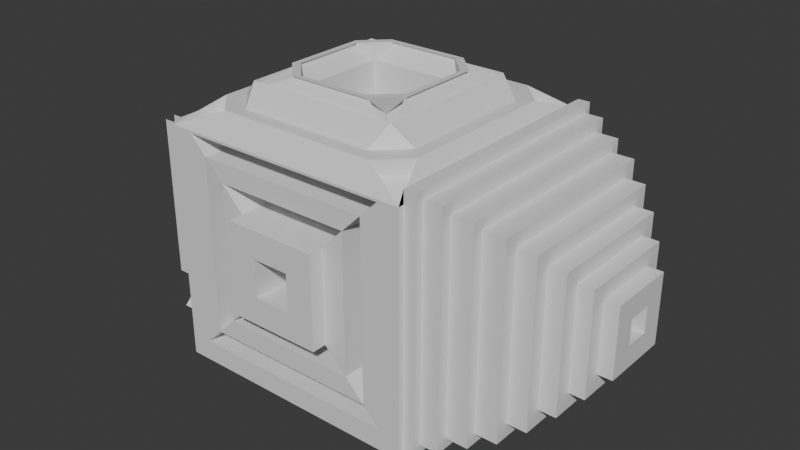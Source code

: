 # Source: Chaotic_Cube.blend  (saved by Blender 4.0.36; exported with 4.5.12 LTS)
import bpy
from mathutils import Matrix  # noqa: F401  (used for matrix-valued properties, if any)

bpy.ops.wm.read_factory_settings(use_empty=True)
scene = bpy.context.scene
scene.name = 'Scene'

# ---- collections
col_collection = bpy.data.collections.new('Collection'); scene.collection.children.link(col_collection)

# ---- materials (node trees are filled in below, after node groups)
mat_material = bpy.data.materials.new('Material')
mat_material.alpha_threshold = 0.0
mat_material.use_transparent_shadow = False
mat_material.roughness = 0.5
mat_material.line_color = (0.0, 0.0, 0.0, 1.0)

# ---- material node trees
mat_material.use_nodes = True; mat_material.node_tree.nodes.clear()
_N = mat_material.node_tree.nodes; _L = mat_material.node_tree.links
n0 = _N.new('ShaderNodeOutputMaterial'); n0.name = 'Material Output'; n0.location = (300, 300)
n1 = _N.new('ShaderNodeBsdfPrincipled'); n1.name = 'Principled BSDF'; n1.location = (10, 300)
n1.inputs[3].default_value = 1.45
_L.new(n1.outputs[0], n0.inputs[0])
n0.is_active_output = True

# ---- world
world_world = bpy.data.worlds.new('World'); scene.world = world_world
world_world.use_nodes = True; world_world.node_tree.nodes.clear()
_N = world_world.node_tree.nodes; _L = world_world.node_tree.links
n0 = _N.new('ShaderNodeOutputWorld'); n0.name = 'World Output'; n0.location = (300, 300)
n1 = _N.new('ShaderNodeBackground'); n1.name = 'Background'; n1.location = (10, 300)
n1.inputs[0].default_value = (0.05088, 0.05088, 0.05088, 1.0)
_L.new(n1.outputs[0], n0.inputs[0])
n0.is_active_output = True
world_world.color = (0.05088, 0.05088, 0.05088)
world_world.use_sun_shadow = False
world_world.sun_shadow_jitter_overblur = 0.0

# ---- meshes
me_cube = bpy.data.meshes.new('Cube')
me_cube.from_pydata([(-0.3798, 0.3798, 0.624), (1.0, 0.09791, -0.09791), (0.3798, 0.3798, 0.624), (0.1468, -1.0, -0.1468), (-0.3798, -0.3798, 0.624), (-1.0, 0.2337, -0.2337), (0.3798, -0.3798, 0.624), (-0.1468, -1.0, -0.1468), (0.1468, -1.0, 0.1468), (-0.1468, -1.0, 0.1468), (1.0, 0.09791, 0.09791), (-1.0, 0.2337, 0.2337), (0.3798, 0.3798, 1.0), (0.3798, -0.3798, 1.0), (-0.3798, 0.3798, 1.0), (-0.3798, -0.3798, 1.0), (-1.0, -0.2337, -0.2337), (-1.0, -0.2337, 0.2337), (1.0, -0.09791, 0.09791), (1.0, -0.09791, -0.09791), (-0.8323, -1.0, -0.8323), (-0.8323, -1.0, 0.8323), (0.8323, -1.0, 0.8323), (0.8323, -1.0, -0.8323), (-0.6952, -1.0, -0.6952), (-0.6952, -1.0, 0.6952), (0.6952, -1.0, 0.6952), (0.6952, -1.0, -0.6952), (-0.5441, -1.0, -0.5441), (-0.5441, -1.0, 0.5441), (0.5441, -1.0, 0.5441), (0.5441, -1.0, -0.5441), (-0.3656, -1.0, -0.3656), (-0.3656, -1.0, 0.3656), (0.3656, -1.0, 0.3656), (0.3656, -1.0, -0.3656), (-0.1468, -0.282, -0.1468), (-0.1468, -0.282, 0.1468), (0.1468, -0.282, 0.1468), (0.1468, -0.282, -0.1468), (-0.3656, -1.114, -0.3656), (-0.3656, -1.114, 0.3656), (0.3656, -1.114, 0.3656), (0.3656, -1.114, -0.3656), (-0.1468, -1.114, -0.1468), (-0.1468, -1.114, 0.1468), (0.1468, -1.114, 0.1468), (0.1468, -1.114, -0.1468), (0.5441, -0.7675, 0.5441), (-0.5441, -0.7675, 0.5441), (-0.5441, -0.7675, -0.5441), (0.5441, -0.7675, -0.5441), (0.3656, -0.7675, 0.3656), (-0.3656, -0.7675, 0.3656), (-0.3656, -0.7675, -0.3656), (0.3656, -0.7675, -0.3656), (-0.6952, -0.6663, -0.6952), (-0.6952, -0.6663, 0.6952), (0.6952, -0.6663, 0.6952), (0.6952, -0.6663, -0.6952), (-0.5441, -0.6663, -0.5441), (-0.5441, -0.6663, 0.5441), (0.5441, -0.6663, 0.5441), (0.5441, -0.6663, -0.5441), (0.8323, -0.667, 0.8323), (-0.8323, -0.667, 0.8323), (-0.8323, -0.667, -0.8323), (0.8323, -0.667, -0.8323), (0.6952, -0.667, 0.6952), (-0.6952, -0.667, 0.6952), (-0.6952, -0.667, -0.6952), (0.6952, -0.667, -0.6952), (1.0, 0.9533, 0.9533), (1.0, 0.9533, -0.9533), (1.0, -0.9533, 0.9533), (1.0, -0.9533, -0.9533), (1.0, 0.8916, 0.8916), (1.0, 0.8916, -0.8916), (1.0, -0.8916, 0.8916), (1.0, -0.8916, -0.8916), (1.0, 0.8117, 0.8117), (1.0, 0.8117, -0.8117), (1.0, -0.8117, 0.8117), (1.0, -0.8117, -0.8117), (1.0, 0.7351, 0.7351), (1.0, 0.7351, -0.7351), (1.0, -0.7351, 0.7351), (1.0, -0.7351, -0.7351), (1.0, 0.6322, 0.6322), (1.0, 0.6322, -0.6322), (1.0, -0.6322, 0.6322), (1.0, -0.6322, -0.6322), (1.0, 0.5172, 0.5172), (1.0, 0.5172, -0.5172), (1.0, -0.5172, 0.5172), (1.0, -0.5172, -0.5172), (1.0, 0.3943, 0.3943), (1.0, 0.3943, -0.3943), (1.0, -0.3943, 0.3943), (1.0, -0.3943, -0.3943), (1.0, 0.2684, 0.2684), (1.0, 0.2684, -0.2684), (1.0, -0.2684, 0.2684), (1.0, -0.2684, -0.2684), (1.912, 0.09791, 0.09791), (1.912, 0.09791, -0.09791), (1.912, -0.09791, 0.09791), (1.912, -0.09791, -0.09791), (2.104, 0.2684, 0.2684), (2.104, 0.2684, -0.2684), (2.104, -0.2684, 0.2684), (2.104, -0.2684, -0.2684), (2.104, 0.09791, 0.09791), (2.104, 0.09791, -0.09791), (2.104, -0.09791, 0.09791), (2.104, -0.09791, -0.09791), (1.992, 0.3943, 0.3943), (1.992, 0.3943, -0.3943), (1.992, -0.3943, 0.3943), (1.992, -0.3943, -0.3943), (1.992, 0.2684, 0.2684), (1.992, 0.2684, -0.2684), (1.992, -0.2684, 0.2684), (1.992, -0.2684, -0.2684), (1.872, 0.5172, 0.5172), (1.872, 0.5172, -0.5172), (1.872, -0.5172, 0.5172), (1.872, -0.5172, -0.5172), (1.872, 0.3943, 0.3943), (1.872, 0.3943, -0.3943), (1.872, -0.3943, 0.3943), (1.872, -0.3943, -0.3943), (1.737, 0.6322, 0.6322), (1.737, 0.6322, -0.6322), (1.737, -0.6322, 0.6322), (1.737, -0.6322, -0.6322), (1.737, 0.5172, 0.5172), (1.737, 0.5172, -0.5172), (1.737, -0.5172, 0.5172), (1.737, -0.5172, -0.5172), (1.586, 0.7351, 0.7351), (1.586, 0.7351, -0.7351), (1.586, -0.7351, 0.7351), (1.586, -0.7351, -0.7351), (1.586, 0.6322, 0.6322), (1.586, 0.6322, -0.6322), (1.586, -0.6322, 0.6322), (1.586, -0.6322, -0.6322), (1.0, 0.8117, 0.8117), (1.0, 0.8117, -0.8117), (1.0, -0.8117, 0.8117), (1.0, -0.8117, -0.8117), (1.0, 0.7351, 0.7351), (1.0, 0.7351, -0.7351), (1.0, -0.7351, 0.7351), (1.0, -0.7351, -0.7351), (1.413, 0.8117, 0.8117), (1.413, 0.8117, -0.8117), (1.413, -0.8117, 0.8117), (1.413, -0.8117, -0.8117), (1.413, 0.7351, 0.7351), (1.413, 0.7351, -0.7351), (1.413, -0.7351, 0.7351), (1.413, -0.7351, -0.7351), (1.24, 0.8916, 0.8916), (1.24, 0.8916, -0.8916), (1.24, -0.8916, 0.8916), (1.24, -0.8916, -0.8916), (1.24, 0.8117, 0.8117), (1.24, 0.8117, -0.8117), (1.24, -0.8117, 0.8117), (1.24, -0.8117, -0.8117), (1.094, 0.9533, 0.9533), (1.094, 0.9533, -0.9533), (1.094, -0.9533, 0.9533), (1.094, -0.9533, -0.9533), (1.094, 0.8916, 0.8916), (1.094, 0.8916, -0.8916), (1.094, -0.8916, 0.8916), (1.094, -0.8916, -0.8916), (-1.0, 0.8035, -0.8035), (-1.0, -0.8035, -0.8035), (-1.0, -0.8035, 0.8035), (-1.0, 0.8035, 0.8035), (-1.0, 0.6418, -0.6418), (-1.0, -0.6418, -0.6418), (-1.0, -0.6418, 0.6418), (-1.0, 0.6418, 0.6418), (-1.0, 0.4541, -0.4541), (-1.0, -0.4541, -0.4541), (-1.0, -0.4541, 0.4541), (-1.0, 0.4541, 0.4541), (-1.652, -0.4541, -0.4541), (-1.652, -0.4541, 0.4541), (-1.652, -0.2337, -0.2337), (-1.652, -0.2337, 0.2337), (-1.595, -0.4541, 0.4541), (-1.595, 0.4541, 0.4541), (-1.595, -0.2337, 0.2337), (-1.595, 0.2337, 0.2337), (-1.544, 0.4541, 0.4541), (-1.544, 0.4541, -0.4541), (-1.544, 0.2337, 0.2337), (-1.544, 0.2337, -0.2337), (-1.554, 0.4541, -0.4541), (-1.554, -0.4541, -0.4541), (-1.554, 0.2337, -0.2337), (-1.554, -0.2337, -0.2337), (-1.546, -0.6418, -0.6418), (-1.546, -0.6418, 0.6418), (-1.546, -0.4541, -0.4541), (-1.546, -0.4541, 0.4541), (-1.457, -0.6418, 0.6418), (-1.457, 0.6418, 0.6418), (-1.457, -0.4541, 0.4541), (-1.457, 0.4541, 0.4541), (-1.367, 0.6418, 0.6418), (-1.367, 0.6418, -0.6418), (-1.367, 0.4541, 0.4541), (-1.367, 0.4541, -0.4541), (-1.319, 0.8035, -0.8035), (-1.319, -0.8035, -0.8035), (-1.319, 0.6418, -0.6418), (-1.319, -0.6418, -0.6418), (-1.236, -0.8035, -0.8035), (-1.236, -0.8035, 0.8035), (-1.236, -0.6418, -0.6418), (-1.236, -0.6418, 0.6418), (-1.165, -0.8035, 0.8035), (-1.165, 0.8035, 0.8035), (-1.165, -0.6418, 0.6418), (-1.165, 0.6418, 0.6418), (-1.085, 0.8035, 0.8035), (-1.085, 0.8035, -0.8035), (-1.085, 0.6418, 0.6418), (-1.085, 0.6418, -0.6418), (-1.244, 0.6418, -0.6418), (-1.244, -0.6418, -0.6418), (-1.244, 0.4541, -0.4541), (-1.244, -0.4541, -0.4541), (-1.0, -1.0, -1.0), (1.0, -1.0, -1.0), (-0.8081, 0.8081, -1.0), (-0.8081, -0.8081, -1.0), (0.8081, 0.8081, -1.0), (0.8081, -0.8081, -1.0), (0.3332, -0.3332, -0.5174), (0.3332, 0.3332, -0.5174), (-0.3332, -0.3332, -0.5174), (-0.3332, 0.3332, -0.5174), (0.5957, -0.5957, -0.5174), (0.5957, 0.5957, -0.5174), (-0.5957, -0.5957, -0.5174), (-0.5957, 0.5957, -0.5174), (-0.8081, 0.8081, -0.8495), (-0.8081, -0.8081, -0.8495), (0.8081, 0.8081, -0.8495), (0.8081, -0.8081, -0.8495), (-0.5957, 0.5957, -0.8495), (-0.5957, -0.5957, -0.8495), (0.5957, 0.5957, -0.8495), (0.5957, -0.5957, -0.8495), (-0.3332, 0.3332, -0.8495), (-0.3332, -0.3332, -0.8495), (0.3332, 0.3332, -0.8495), (0.3332, -0.3332, -0.8495), (-0.1532, 0.1532, -0.8495), (-0.1532, -0.1532, -0.8495), (0.1532, 0.1532, -0.8495), (0.1532, -0.1532, -0.8495), (-0.3332, 0.3332, -0.6572), (-0.3332, -0.3332, -0.6572), (0.3332, 0.3332, -0.6572), (0.3332, -0.3332, -0.6572), (-0.1532, 0.1532, -0.6572), (-0.1532, -0.1532, -0.6572), (0.1532, 0.1532, -0.6572), (0.1532, -0.1532, -0.6572), (-0.1532, 0.1532, -0.7224), (-0.1532, -0.1532, -0.7224), (0.1532, 0.1532, -0.7224), (0.1532, -0.1532, -0.7224), (-0.8081, -0.8081, -0.8495), (0.8081, -0.8081, -0.8495), (-0.5957, -0.5957, -0.8495), (0.5957, -0.5957, -0.8495), (-0.8081, -0.8081, -0.9229), (0.8081, -0.8081, -0.9229), (-0.5957, -0.5957, -0.9229), (0.5957, -0.5957, -0.9229), (0.8081, -0.8081, -0.751), (0.8081, 0.8081, -0.751), (0.5957, -0.5957, -0.751), (0.5957, 0.5957, -0.751), (0.8081, 0.8081, -0.7336), (-0.8081, 0.8081, -0.7336), (0.5957, 0.5957, -0.7336), (-0.5957, 0.5957, -0.7336), (-0.8081, 0.8081, -0.9329), (-0.8081, -0.8081, -0.9329), (-0.5957, 0.5957, -0.9329), (-0.5957, -0.5957, -0.9329), (0.3332, -0.3332, -0.7415), (0.3332, 0.3332, -0.7415), (0.1532, -0.1532, -0.7415), (0.1532, 0.1532, -0.7415), (-0.8081, 0.8081, -0.8592), (-0.8081, -0.8081, -0.8592), (-0.5957, 0.5957, -0.8592), (-0.5957, -0.5957, -0.8592), (-0.8081, -0.8081, -0.8577), (0.8081, -0.8081, -0.8577), (-0.5957, -0.5957, -0.8577), (0.5957, -0.5957, -0.8577), (0.8081, -0.8081, -0.8494), (0.8081, 0.8081, -0.8494), (0.5957, -0.5957, -0.8494), (0.5957, 0.5957, -0.8494), (1.0, 1.0, -1.0), (-1.0, 1.0, -1.0), (0.7762, 1.0, -0.7762), (-0.7762, 1.0, -0.7762), (0.7762, 1.0, 0.7762), (-0.7762, 1.0, 0.7762), (0.1631, 1.0, 0.4203), (0.4203, 1.0, 0.1631), (0.3372, 1.0, 0.5944), (0.7762, 1.0, 0.7762), (0.5944, 1.0, 0.3372), (-0.3372, 1.0, 0.5944), (-0.5944, 1.0, 0.3372), (-0.7762, 1.0, 0.7762), (-0.1631, 1.0, 0.4203), (-0.4203, 1.0, 0.1631), (-0.7762, 1.0, -0.7762), (-0.5944, 1.0, -0.3372), (-0.3372, 1.0, -0.5944), (-0.4203, 1.0, -0.1631), (-0.1631, 1.0, -0.4203), (0.4203, 1.0, -0.1631), (0.1631, 1.0, -0.4203), (0.5944, 1.0, -0.3372), (0.7762, 1.0, -0.7762), (0.3372, 1.0, -0.5944), (0.05658, 0.8822, 0.05658), (0.1631, 0.8822, 0.4203), (0.4203, 0.8822, 0.1631), (0.5944, 0.8822, 0.3372), (0.3372, 0.8822, 0.5944), (0.7762, 0.8822, 0.7762), (-0.7762, 0.8822, 0.7762), (-0.3372, 0.8822, 0.5944), (-0.5944, 0.8822, 0.3372), (-0.4203, 0.8822, 0.1631), (-0.1631, 0.8822, 0.4203), (-0.05658, 0.8822, 0.05658), (-0.3372, 0.8822, -0.5944), (-0.7762, 0.8822, -0.7762), (-0.5944, 0.8822, -0.3372), (-0.1631, 0.8822, -0.4203), (-0.4203, 0.8822, -0.1631), (-0.05658, 0.8822, -0.05658), (0.05658, 0.8822, -0.05658), (0.4203, 0.8822, -0.1631), (0.1631, 0.8822, -0.4203), (0.3372, 0.8822, -0.5944), (0.5944, 0.8822, -0.3372), (0.7762, 0.8822, -0.7762), (0.05658, 0.7564, 0.05658), (0.1631, 0.7564, 0.4203), (0.4203, 0.7564, 0.1631), (0.5944, 0.7564, 0.3372), (0.3372, 0.7564, 0.5944), (0.7762, 0.7564, 0.7762), (-0.7762, 0.7564, 0.7762), (-0.3372, 0.7564, 0.5944), (-0.5944, 0.7564, 0.3372), (-0.4203, 0.7564, 0.1631), (-0.1631, 0.7564, 0.4203), (-0.05658, 0.7564, 0.05658), (-0.3372, 0.7564, -0.5944), (-0.7762, 0.7564, -0.7762), (-0.5944, 0.7564, -0.3372), (-0.1631, 0.7564, -0.4203), (-0.4203, 0.7564, -0.1631), (-0.05658, 0.7564, -0.05658), (0.05658, 0.7564, -0.05658), (0.4203, 0.7564, -0.1631), (0.1631, 0.7564, -0.4203), (0.3372, 0.7564, -0.5944), (0.5944, 0.7564, -0.3372), (0.7762, 0.7564, -0.7762), (0.4694, -0.2827, 1.221), (0.2827, -0.4694, 1.221), (0.6014, -0.6014, 1.089), (0.5118, -0.3251, 1.221), (0.3798, -0.3798, 1.089), (0.3251, -0.5118, 1.221), (-0.3798, -0.3798, 1.089), (-0.5118, -0.3251, 1.221), (-0.3251, -0.5118, 1.221), (-0.4694, -0.2827, 1.221), (-0.6014, -0.6014, 1.089), (-0.2827, -0.4694, 1.221), (0.2827, 0.4694, 1.221), (0.4694, 0.2827, 1.221), (0.6014, 0.6014, 1.089), (0.3251, 0.5118, 1.221), (0.3798, 0.3798, 1.089), (0.5118, 0.3251, 1.221), (-0.3798, 0.3798, 1.089), (-0.3251, 0.5118, 1.221), (-0.5118, 0.3251, 1.221), (-0.2827, 0.4694, 1.221), (-0.6014, 0.6014, 1.089), (-0.4694, 0.2827, 1.221), (0.6014, -0.6014, 0.7517), (0.4694, -0.2827, 0.8837), (0.2827, -0.4694, 0.8837), (-0.2827, -0.4694, 0.8837), (-0.4694, -0.2827, 0.8837), (-0.6014, -0.6014, 0.7517), (0.6014, 0.6014, 0.7517), (0.2827, 0.4694, 0.8837), (0.4694, 0.2827, 0.8837), (-0.4694, 0.2827, 0.8837), (-0.2827, 0.4694, 0.8837), (-0.6014, 0.6014, 0.7517), (0.7511, 0.5394, 1.0), (0.5394, 0.7511, 1.0), (0.6014, 0.6014, 1.15), (0.5394, -0.7511, 1.0), (0.7511, -0.5394, 1.0), (0.6014, -0.6014, 1.15), (-0.6014, 0.6014, 1.15), (-0.5394, 0.7511, 1.0), (-0.7511, 0.5394, 1.0), (-0.6014, -0.6014, 1.15), (-0.7511, -0.5394, 1.0), (-0.5394, -0.7511, 1.0), (1.0, -1.0, 0.8503), (0.8503, -0.6386, 1.0), (0.6386, -0.8503, 1.0), (-0.6386, -0.8503, 1.0), (-0.8503, -0.6386, 1.0), (-1.0, -1.0, 0.8503), (1.0, 1.0, 0.8503), (0.6386, 0.8503, 1.0), (0.8503, 0.6386, 1.0), (-0.8503, 0.6386, 1.0), (-0.6386, 0.8503, 1.0), (-1.0, 1.0, 0.8503), (0.6386, -0.8503, 0.8877), (1.0, -1.0, 0.738), (0.8503, -0.6386, 0.8877), (-1.0, -1.0, 0.738), (-0.6386, -0.8503, 0.8877), (-0.8503, -0.6386, 0.8877), (0.8503, 0.6386, 0.8877), (1.0, 1.0, 0.738), (0.6386, 0.8503, 0.8877), (-1.0, 1.0, 0.738), (-0.8503, 0.6386, 0.8877), (-0.6386, 0.8503, 0.8877), (0.01643, 1.0, 0.01643), (0.05658, 0.9599, 0.05658), (-0.01643, 1.0, 0.01643), (-0.05658, 0.9599, 0.05658), (-0.01643, 1.0, -0.01643), (-0.05658, 0.9599, -0.05658), (0.01643, 1.0, -0.01643), (0.05658, 0.9599, -0.05658)], [], [(437, 433, 394, 402), (3, 8, 38, 39), (16, 17, 11, 5), (10, 18, 106, 104), (333, 337, 335, 330), (75, 74, 440, 241), (14, 15, 4, 0), (2, 0, 4, 6), (434, 437, 402, 414), (438, 436, 449, 444), (435, 429, 447, 450), (411, 407, 404, 413), (397, 400, 403, 393), (430, 434, 414, 406), (13, 12, 2, 6), (15, 13, 6, 4), (12, 14, 0, 2), (13, 15, 398, 396), (428, 432, 441, 448), (15, 14, 410, 398), (14, 12, 408, 410), (399, 412, 415, 401), (409, 395, 392, 405), (12, 13, 396, 408), (183, 182, 445, 451), (74, 72, 446, 440), (22, 23, 241, 440), (23, 20, 240, 241), (24, 25, 21, 20), (26, 27, 23, 22), (20, 23, 67, 66), (26, 22, 64, 68), (31, 27, 59, 63), (28, 29, 61, 60), (29, 30, 26, 25), (31, 28, 24, 27), (32, 33, 29, 28), (34, 35, 31, 30), (30, 29, 49, 48), (29, 33, 53, 49), (8, 3, 47, 46), (33, 32, 40, 41), (3, 7, 44, 47), (34, 33, 41, 42), (39, 38, 37, 36), (8, 9, 37, 38), (9, 7, 36, 37), (7, 3, 39, 36), (44, 45, 41, 40), (46, 47, 43, 42), (45, 46, 42, 41), (47, 44, 40, 43), (32, 35, 43, 40), (35, 34, 42, 43), (9, 8, 46, 45), (7, 9, 45, 44), (53, 52, 48, 49), (55, 54, 50, 51), (35, 32, 54, 55), (34, 30, 48, 52), (28, 31, 51, 50), (32, 28, 50, 54), (33, 34, 52, 53), (31, 35, 55, 51), (60, 61, 57, 56), (62, 63, 59, 58), (29, 25, 57, 61), (25, 24, 56, 57), (30, 31, 63, 62), (26, 30, 62, 58), (24, 28, 60, 56), (27, 26, 58, 59), (69, 68, 64, 65), (71, 70, 66, 67), (24, 20, 66, 70), (25, 26, 68, 69), (23, 27, 71, 67), (21, 25, 69, 65), (22, 21, 65, 64), (27, 24, 70, 71), (322, 323, 451, 446), (21, 22, 440, 445), (182, 181, 240, 445), (73, 75, 241, 318), (75, 73, 173, 175), (79, 78, 178, 179), (73, 72, 172, 173), (77, 79, 179, 177), (80, 81, 169, 168), (82, 80, 168, 170), (78, 79, 167, 166), (79, 77, 165, 167), (87, 86, 154, 155), (81, 80, 148, 149), (85, 87, 155, 153), (80, 82, 150, 148), (90, 88, 144, 146), (86, 87, 143, 142), (87, 85, 141, 143), (91, 90, 146, 147), (88, 90, 134, 132), (92, 93, 137, 136), (94, 92, 136, 138), (90, 91, 135, 134), (99, 98, 130, 131), (93, 92, 124, 125), (97, 99, 131, 129), (92, 94, 126, 124), (100, 101, 121, 120), (102, 100, 120, 122), (98, 99, 119, 118), (99, 97, 117, 119), (1, 19, 115, 113), (100, 102, 110, 108), (10, 1, 113, 112), (18, 10, 112, 114), (105, 104, 106, 107), (1, 10, 104, 105), (19, 1, 105, 107), (18, 19, 107, 106), (112, 113, 109, 108), (115, 114, 110, 111), (114, 112, 108, 110), (113, 115, 111, 109), (101, 100, 108, 109), (19, 18, 114, 115), (103, 101, 109, 111), (102, 103, 111, 110), (120, 121, 117, 116), (123, 122, 118, 119), (122, 120, 116, 118), (121, 123, 119, 117), (96, 98, 118, 116), (101, 103, 123, 121), (97, 96, 116, 117), (103, 102, 122, 123), (128, 129, 125, 124), (131, 130, 126, 127), (130, 128, 124, 126), (129, 131, 127, 125), (95, 93, 125, 127), (94, 95, 127, 126), (98, 96, 128, 130), (96, 97, 129, 128), (136, 137, 133, 132), (139, 138, 134, 135), (138, 136, 132, 134), (137, 139, 135, 133), (93, 95, 139, 137), (89, 88, 132, 133), (95, 94, 138, 139), (91, 89, 133, 135), (144, 145, 141, 140), (147, 146, 142, 143), (146, 144, 140, 142), (145, 147, 143, 141), (88, 89, 145, 144), (84, 86, 142, 140), (89, 91, 147, 145), (85, 84, 140, 141), (154, 152, 160, 162), (150, 151, 159, 158), (151, 149, 157, 159), (155, 154, 162, 163), (83, 81, 149, 151), (82, 83, 151, 150), (86, 84, 152, 154), (84, 85, 153, 152), (160, 161, 157, 156), (163, 162, 158, 159), (162, 160, 156, 158), (161, 163, 159, 157), (152, 153, 161, 160), (148, 150, 158, 156), (149, 148, 156, 157), (153, 155, 163, 161), (168, 169, 165, 164), (171, 170, 166, 167), (170, 168, 164, 166), (169, 171, 167, 165), (76, 78, 166, 164), (81, 83, 171, 169), (77, 76, 164, 165), (83, 82, 170, 171), (176, 177, 173, 172), (179, 178, 174, 175), (178, 176, 172, 174), (177, 179, 175, 173), (74, 75, 175, 174), (78, 76, 176, 178), (76, 77, 177, 176), (72, 74, 174, 172), (181, 180, 319, 240), (20, 21, 445, 240), (320, 322, 446, 318), (184, 180, 220, 222), (186, 185, 226, 227), (187, 183, 232, 234), (183, 187, 231, 229), (184, 185, 237, 236), (186, 190, 211, 209), (188, 191, 218, 219), (186, 187, 213, 212), (16, 5, 206, 207), (17, 16, 194, 195), (11, 191, 200, 202), (190, 191, 197, 196), (195, 194, 192, 193), (190, 17, 195, 193), (189, 190, 193, 192), (16, 189, 192, 194), (199, 198, 196, 197), (17, 190, 196, 198), (191, 11, 199, 197), (11, 17, 198, 199), (203, 202, 200, 201), (191, 188, 201, 200), (188, 5, 203, 201), (5, 11, 202, 203), (207, 206, 204, 205), (5, 188, 204, 206), (188, 189, 205, 204), (189, 16, 207, 205), (211, 210, 208, 209), (185, 186, 209, 208), (189, 185, 208, 210), (190, 189, 210, 211), (215, 214, 212, 213), (190, 186, 212, 214), (187, 191, 215, 213), (191, 190, 214, 215), (219, 218, 216, 217), (191, 187, 216, 218), (187, 184, 217, 216), (184, 188, 219, 217), (223, 222, 220, 221), (180, 181, 221, 220), (181, 185, 223, 221), (185, 184, 222, 223), (227, 226, 224, 225), (182, 186, 227, 225), (181, 182, 225, 224), (185, 181, 224, 226), (231, 230, 228, 229), (187, 186, 230, 231), (182, 183, 229, 228), (186, 182, 228, 230), (235, 234, 232, 233), (183, 180, 233, 232), (180, 184, 235, 233), (184, 187, 234, 235), (239, 238, 236, 237), (185, 189, 239, 237), (189, 188, 238, 239), (188, 184, 236, 238), (242, 243, 240, 319), (244, 242, 319, 318), (243, 245, 241, 240), (245, 244, 318, 241), (264, 262, 249, 247), (259, 258, 253, 252), (265, 264, 247, 246), (261, 259, 252, 250), (246, 247, 251, 250), (248, 246, 250, 252), (247, 249, 253, 251), (249, 248, 252, 253), (242, 244, 256, 254), (244, 245, 257, 256), (243, 242, 254, 255), (245, 243, 255, 257), (268, 269, 281, 280), (254, 258, 300, 298), (260, 258, 297, 296), (259, 261, 285, 284), (256, 257, 290, 291), (262, 263, 248, 249), (263, 265, 246, 248), (258, 260, 251, 253), (260, 261, 250, 251), (268, 266, 274, 276), (263, 262, 270, 271), (269, 268, 276, 277), (265, 263, 271, 273), (274, 275, 271, 270), (276, 274, 270, 272), (275, 277, 273, 271), (273, 277, 304, 302), (264, 265, 273, 272), (262, 264, 272, 270), (267, 269, 277, 275), (266, 267, 275, 274), (278, 280, 281, 279), (266, 268, 280, 278), (269, 267, 279, 281), (267, 266, 278, 279), (282, 284, 288, 286), (257, 255, 282, 283), (261, 257, 283, 285), (255, 259, 284, 282), (289, 287, 311, 313), (283, 282, 286, 287), (285, 283, 287, 289), (284, 285, 289, 288), (293, 291, 315, 317), (260, 256, 291, 293), (257, 261, 292, 290), (261, 260, 293, 292), (296, 297, 295, 294), (254, 256, 294, 295), (256, 260, 296, 294), (258, 254, 295, 297), (298, 300, 308, 306), (258, 259, 301, 300), (255, 254, 298, 299), (259, 255, 299, 301), (304, 305, 303, 302), (277, 276, 305, 304), (272, 273, 302, 303), (276, 272, 303, 305), (308, 309, 307, 306), (299, 298, 306, 307), (301, 299, 307, 309), (300, 301, 309, 308), (312, 313, 311, 310), (288, 289, 313, 312), (286, 288, 312, 310), (287, 286, 310, 311), (316, 317, 315, 314), (291, 290, 314, 315), (290, 292, 316, 314), (292, 293, 317, 316), (321, 320, 318, 319), (72, 73, 318, 446), (180, 183, 451, 319), (323, 321, 319, 451), (342, 327, 322, 320), (343, 336, 338, 340), (334, 342, 320, 321), (465, 467, 355, 344), (331, 334, 321, 323), (328, 341, 339, 325), (327, 331, 323, 322), (339, 341, 366, 363), (467, 469, 361, 355), (340, 338, 359, 364), (329, 332, 354, 351), (326, 329, 351, 348), (325, 339, 363, 346), (331, 327, 349, 350), (338, 336, 356, 359), (468, 466, 464, 470), (330, 335, 358, 352), (335, 337, 360, 358), (341, 328, 347, 366), (334, 331, 350, 357), (336, 343, 365, 356), (327, 342, 367, 349), (337, 333, 353, 360), (342, 334, 357, 367), (328, 325, 346, 347), (469, 471, 362, 361), (329, 326, 324, 332), (344, 345, 369, 368), (366, 367, 391, 390), (359, 356, 380, 383), (350, 351, 375, 374), (358, 360, 384, 382), (357, 358, 382, 381), (364, 362, 386, 388), (349, 347, 371, 373), (356, 357, 381, 380), (367, 357, 356, 365), (348, 349, 373, 372), (361, 362, 364, 359), (355, 353, 377, 379), (349, 367, 366, 347), (362, 344, 346, 363), (347, 346, 370, 371), (355, 361, 360, 353), (357, 350, 352, 358), (350, 349, 348, 351), (344, 355, 354, 345), (333, 330, 352, 353), (324, 326, 348, 345), (332, 324, 345, 354), (343, 340, 364, 365), (369, 370, 368), (372, 373, 371), (375, 376, 374), (378, 379, 377), (381, 382, 380), (384, 385, 383), (387, 388, 386), (390, 391, 389), (387, 390, 389, 388), (382, 384, 383, 380), (369, 372, 371, 370), (375, 378, 377, 376), (352, 350, 374, 376), (367, 365, 389, 391), (351, 354, 378, 375), (360, 361, 385, 384), (363, 366, 390, 387), (353, 352, 376, 377), (346, 344, 368, 370), (361, 359, 383, 385), (345, 348, 372, 369), (354, 355, 379, 378), (365, 364, 388, 389), (362, 363, 387, 386), (401, 402, 421, 420), (395, 396, 397), (398, 399, 400), (404, 405, 424, 423), (414, 415, 425, 427), (407, 408, 409), (410, 411, 412), (403, 401, 420, 419), (392, 395, 397, 393), (396, 398, 400, 397), (399, 401, 403, 400), (402, 394, 393, 403), (404, 407, 409, 405), (408, 396, 395, 409), (394, 406, 405, 392), (398, 410, 412, 399), (411, 413, 415, 412), (414, 402, 401, 415), (410, 408, 407, 411), (406, 414, 413, 404), (431, 439, 443, 442), (417, 418, 416), (420, 421, 419), (423, 424, 422), (426, 427, 425), (394, 392, 417, 416), (405, 406, 422, 424), (415, 413, 426, 425), (402, 403, 419, 421), (392, 393, 418, 417), (413, 414, 427, 426), (406, 404, 423, 422), (393, 394, 416, 418), (428, 429, 430), (431, 432, 433), (434, 435, 436), (437, 438, 439), (445, 443, 456, 455), (448, 446, 459, 458), (451, 449, 462, 461), (441, 442, 452, 454), (442, 443, 445, 440), (448, 441, 440, 446), (444, 449, 451, 445), (450, 447, 446, 451), (439, 431, 433, 437), (432, 428, 430, 433), (436, 438, 437, 434), (429, 435, 434, 430), (447, 429, 428, 448), (431, 442, 441, 432), (449, 436, 435, 450), (438, 444, 443, 439), (433, 430, 406, 394), (453, 454, 452), (456, 457, 455), (459, 460, 458), (462, 463, 461), (449, 450, 463, 462), (442, 440, 453, 452), (446, 447, 460, 459), (443, 444, 457, 456), (450, 451, 461, 463), (440, 441, 454, 453), (447, 448, 458, 460), (444, 445, 455, 457), (468, 470, 471, 469), (470, 464, 465, 471), (466, 468, 469, 467), (464, 466, 467, 465), (471, 465, 344, 362)])
_uv = me_cube.uv_layers.new(name='UVMap')
_uv.uv.foreach_set('vector', [0.8252, 0.7002, 0.6748, 0.7002, 0.6748, 0.7002, 0.8252, 0.7002, 0.4817, 0.8567, 0.5183, 0.8567, 0.5183, 0.8567, 0.4817, 0.8567, 0.4708, 0.09578, 0.5292, 0.09578, 0.5292, 0.1542, 0.4708, 0.1542, 0.5122, 0.6128, 0.5122, 0.6372, 0.5122, 0.6372, 0.5122, 0.6128, 0.5204, 0.3225, 0.4796, 0.3225, 0.4578, 0.3007, 0.5422, 0.3007, 0.3808, 0.7442, 0.6192, 0.7442, 0.6063, 0.75, 0.375, 0.75, 0.7975, 0.5775, 0.7975, 0.6725, 0.7975, 0.6725, 0.7975, 0.5775, 0.7025, 0.5775, 0.7975, 0.5775, 0.7975, 0.6725, 0.7025, 0.6725, 0.8252, 0.5498, 0.8252, 0.7002, 0.8252, 0.7002, 0.8252, 0.5498, 0.8439, 0.6924, 0.8439, 0.5576, 0.8563, 0.5452, 0.8563, 0.7048, 0.8174, 0.5311, 0.6826, 0.5311, 0.6702, 0.5187, 0.8298, 0.5187, 0.7906, 0.561, 0.7094, 0.561, 0.7147, 0.5663, 0.7853, 0.5663, 0.7094, 0.689, 0.7906, 0.689, 0.7853, 0.6837, 0.7147, 0.6837, 0.6748, 0.5498, 0.8252, 0.5498, 0.8252, 0.5498, 0.6748, 0.5498, 0.7025, 0.6725, 0.7025, 0.5775, 0.7025, 0.5775, 0.7025, 0.6725, 0.7975, 0.6725, 0.7025, 0.6725, 0.7025, 0.6725, 0.7975, 0.6725, 0.7025, 0.5775, 0.7975, 0.5775, 0.7975, 0.5775, 0.7025, 0.5775, 0.7025, 0.6725, 0.7975, 0.6725, 0.7975, 0.6725, 0.7025, 0.6725, 0.6561, 0.5576, 0.6561, 0.6924, 0.6437, 0.7048, 0.6437, 0.5452, 0.7975, 0.6725, 0.7975, 0.5775, 0.7975, 0.5775, 0.7975, 0.6725, 0.7975, 0.5775, 0.7025, 0.5775, 0.7025, 0.5775, 0.7975, 0.5775, 0.814, 0.6656, 0.814, 0.5844, 0.8087, 0.5897, 0.8087, 0.6603, 0.686, 0.5844, 0.686, 0.6656, 0.6913, 0.6603, 0.6913, 0.5897, 0.7025, 0.5775, 0.7025, 0.6725, 0.7025, 0.6725, 0.7025, 0.5775, 0.6004, 0.2254, 0.6004, 0.02456, 0.6063, 0.0, 0.6063, 0.25, 0.6192, 0.7442, 0.6192, 0.5058, 0.6063, 0.5, 0.6063, 0.75, 0.604, 0.771, 0.396, 0.771, 0.375, 0.75, 0.6063, 0.75, 0.396, 0.771, 0.396, 0.979, 0.375, 1.0, 0.375, 0.75, 0.4131, 0.9619, 0.5869, 0.9619, 0.604, 0.979, 0.396, 0.979, 0.5869, 0.7881, 0.4131, 0.7881, 0.396, 0.771, 0.604, 0.771, 0.396, 0.979, 0.396, 0.771, 0.396, 0.771, 0.396, 0.979, 0.5869, 0.7881, 0.604, 0.771, 0.604, 0.771, 0.5869, 0.7881, 0.432, 0.807, 0.4131, 0.7881, 0.4131, 0.7881, 0.432, 0.807, 0.432, 0.943, 0.568, 0.943, 0.568, 0.943, 0.432, 0.943, 0.568, 0.943, 0.568, 0.807, 0.5869, 0.7881, 0.5869, 0.9619, 0.432, 0.807, 0.432, 0.943, 0.4131, 0.9619, 0.4131, 0.7881, 0.4543, 0.9207, 0.5457, 0.9207, 0.568, 0.943, 0.432, 0.943, 0.5457, 0.8293, 0.4543, 0.8293, 0.432, 0.807, 0.568, 0.807, 0.568, 0.807, 0.568, 0.943, 0.568, 0.943, 0.568, 0.807, 0.568, 0.943, 0.5457, 0.9207, 0.5457, 0.9207, 0.568, 0.943, 0.5183, 0.8567, 0.4817, 0.8567, 0.4817, 0.8567, 0.5183, 0.8567, 0.5457, 0.9207, 0.4543, 0.9207, 0.4543, 0.9207, 0.5457, 0.9207, 0.4817, 0.8567, 0.4817, 0.8933, 0.4817, 0.8933, 0.4817, 0.8567, 0.5457, 0.8293, 0.5457, 0.9207, 0.5457, 0.9207, 0.5457, 0.8293, 0.4817, 0.8567, 0.5183, 0.8567, 0.5183, 0.8933, 0.4817, 0.8933, 0.5183, 0.8567, 0.5183, 0.8933, 0.5183, 0.8933, 0.5183, 0.8567, 0.5183, 0.8933, 0.4817, 0.8933, 0.4817, 0.8933, 0.5183, 0.8933, 0.4817, 0.8933, 0.4817, 0.8567, 0.4817, 0.8567, 0.4817, 0.8933, 0.4817, 0.8933, 0.5183, 0.8933, 0.5457, 0.9207, 0.4543, 0.9207, 0.5183, 0.8567, 0.4817, 0.8567, 0.4543, 0.8293, 0.5457, 0.8293, 0.5183, 0.8933, 0.5183, 0.8567, 0.5457, 0.8293, 0.5457, 0.9207, 0.4817, 0.8567, 0.4817, 0.8933, 0.4543, 0.9207, 0.4543, 0.8293, 0.4543, 0.9207, 0.4543, 0.8293, 0.4543, 0.8293, 0.4543, 0.9207, 0.4543, 0.8293, 0.5457, 0.8293, 0.5457, 0.8293, 0.4543, 0.8293, 0.5183, 0.8933, 0.5183, 0.8567, 0.5183, 0.8567, 0.5183, 0.8933, 0.4817, 0.8933, 0.5183, 0.8933, 0.5183, 0.8933, 0.4817, 0.8933, 0.5457, 0.9207, 0.5457, 0.8293, 0.568, 0.807, 0.568, 0.943, 0.4543, 0.8293, 0.4543, 0.9207, 0.432, 0.943, 0.432, 0.807, 0.4543, 0.8293, 0.4543, 0.9207, 0.4543, 0.9207, 0.4543, 0.8293, 0.5457, 0.8293, 0.568, 0.807, 0.568, 0.807, 0.5457, 0.8293, 0.432, 0.943, 0.432, 0.807, 0.432, 0.807, 0.432, 0.943, 0.4543, 0.9207, 0.432, 0.943, 0.432, 0.943, 0.4543, 0.9207, 0.5457, 0.9207, 0.5457, 0.8293, 0.5457, 0.8293, 0.5457, 0.9207, 0.432, 0.807, 0.4543, 0.8293, 0.4543, 0.8293, 0.432, 0.807, 0.432, 0.943, 0.568, 0.943, 0.5869, 0.9619, 0.4131, 0.9619, 0.568, 0.807, 0.432, 0.807, 0.4131, 0.7881, 0.5869, 0.7881, 0.568, 0.943, 0.5869, 0.9619, 0.5869, 0.9619, 0.568, 0.943, 0.5869, 0.9619, 0.4131, 0.9619, 0.4131, 0.9619, 0.5869, 0.9619, 0.568, 0.807, 0.432, 0.807, 0.432, 0.807, 0.568, 0.807, 0.5869, 0.7881, 0.568, 0.807, 0.568, 0.807, 0.5869, 0.7881, 0.4131, 0.9619, 0.432, 0.943, 0.432, 0.943, 0.4131, 0.9619, 0.4131, 0.7881, 0.5869, 0.7881, 0.5869, 0.7881, 0.4131, 0.7881, 0.5869, 0.9619, 0.5869, 0.7881, 0.604, 0.771, 0.604, 0.979, 0.4131, 0.7881, 0.4131, 0.9619, 0.396, 0.979, 0.396, 0.771, 0.4131, 0.9619, 0.396, 0.979, 0.396, 0.979, 0.4131, 0.9619, 0.5869, 0.9619, 0.5869, 0.7881, 0.5869, 0.7881, 0.5869, 0.9619, 0.396, 0.771, 0.4131, 0.7881, 0.4131, 0.7881, 0.396, 0.771, 0.604, 0.979, 0.5869, 0.9619, 0.5869, 0.9619, 0.604, 0.979, 0.604, 0.771, 0.604, 0.979, 0.604, 0.979, 0.604, 0.771, 0.4131, 0.7881, 0.4131, 0.9619, 0.4131, 0.9619, 0.4131, 0.7881, 0.597, 0.472, 0.597, 0.278, 0.6063, 0.25, 0.6063, 0.5, 0.604, 0.979, 0.604, 0.771, 0.6063, 0.75, 0.6063, 1.0, 0.6004, 0.02456, 0.3996, 0.02456, 0.375, 0.0, 0.6063, 0.0, 0.3808, 0.5058, 0.3808, 0.7442, 0.375, 0.75, 0.375, 0.5, 0.3808, 0.7442, 0.3808, 0.5058, 0.3808, 0.5058, 0.3808, 0.7442, 0.3886, 0.7364, 0.6114, 0.7364, 0.6114, 0.7364, 0.3886, 0.7364, 0.3808, 0.5058, 0.6192, 0.5058, 0.6192, 0.5058, 0.3808, 0.5058, 0.3886, 0.5136, 0.3886, 0.7364, 0.3886, 0.7364, 0.3886, 0.5136, 0.6015, 0.5235, 0.3985, 0.5235, 0.3985, 0.5235, 0.6015, 0.5235, 0.6015, 0.7265, 0.6015, 0.5235, 0.6015, 0.5235, 0.6015, 0.7265, 0.6114, 0.7364, 0.3886, 0.7364, 0.3886, 0.7364, 0.6114, 0.7364, 0.3886, 0.7364, 0.3886, 0.5136, 0.3886, 0.5136, 0.3886, 0.7364, 0.4081, 0.7169, 0.5919, 0.7169, 0.5919, 0.7169, 0.4081, 0.7169, 0.3985, 0.5235, 0.6015, 0.5235, 0.6015, 0.5235, 0.3985, 0.5235, 0.4081, 0.5331, 0.4081, 0.7169, 0.4081, 0.7169, 0.4081, 0.5331, 0.6015, 0.5235, 0.6015, 0.7265, 0.6015, 0.7265, 0.6015, 0.5235, 0.579, 0.704, 0.579, 0.546, 0.579, 0.546, 0.579, 0.704, 0.5919, 0.7169, 0.4081, 0.7169, 0.4081, 0.7169, 0.5919, 0.7169, 0.4081, 0.7169, 0.4081, 0.5331, 0.4081, 0.5331, 0.4081, 0.7169, 0.421, 0.704, 0.579, 0.704, 0.579, 0.704, 0.421, 0.704, 0.579, 0.546, 0.579, 0.704, 0.579, 0.704, 0.579, 0.546, 0.5646, 0.5604, 0.4354, 0.5604, 0.4354, 0.5604, 0.5646, 0.5604, 0.5646, 0.6896, 0.5646, 0.5604, 0.5646, 0.5604, 0.5646, 0.6896, 0.579, 0.704, 0.421, 0.704, 0.421, 0.704, 0.579, 0.704, 0.4507, 0.6743, 0.5493, 0.6743, 0.5493, 0.6743, 0.4507, 0.6743, 0.4354, 0.5604, 0.5646, 0.5604, 0.5646, 0.5604, 0.4354, 0.5604, 0.4507, 0.5757, 0.4507, 0.6743, 0.4507, 0.6743, 0.4507, 0.5757, 0.5646, 0.5604, 0.5646, 0.6896, 0.5646, 0.6896, 0.5646, 0.5604, 0.5335, 0.5915, 0.4665, 0.5915, 0.4665, 0.5915, 0.5335, 0.5915, 0.5335, 0.6585, 0.5335, 0.5915, 0.5335, 0.5915, 0.5335, 0.6585, 0.5493, 0.6743, 0.4507, 0.6743, 0.4507, 0.6743, 0.5493, 0.6743, 0.4507, 0.6743, 0.4507, 0.5757, 0.4507, 0.5757, 0.4507, 0.6743, 0.4878, 0.6128, 0.4878, 0.6372, 0.4878, 0.6372, 0.4878, 0.6128, 0.5335, 0.5915, 0.5335, 0.6585, 0.5335, 0.6585, 0.5335, 0.5915, 0.5122, 0.6128, 0.4878, 0.6128, 0.4878, 0.6128, 0.5122, 0.6128, 0.5122, 0.6372, 0.5122, 0.6128, 0.5122, 0.6128, 0.5122, 0.6372, 0.4878, 0.6128, 0.5122, 0.6128, 0.5122, 0.6372, 0.4878, 0.6372, 0.4878, 0.6128, 0.5122, 0.6128, 0.5122, 0.6128, 0.4878, 0.6128, 0.4878, 0.6372, 0.4878, 0.6128, 0.4878, 0.6128, 0.4878, 0.6372, 0.5122, 0.6372, 0.4878, 0.6372, 0.4878, 0.6372, 0.5122, 0.6372, 0.5122, 0.6128, 0.4878, 0.6128, 0.4665, 0.5915, 0.5335, 0.5915, 0.4878, 0.6372, 0.5122, 0.6372, 0.5335, 0.6585, 0.4665, 0.6585, 0.5122, 0.6372, 0.5122, 0.6128, 0.5335, 0.5915, 0.5335, 0.6585, 0.4878, 0.6128, 0.4878, 0.6372, 0.4665, 0.6585, 0.4665, 0.5915, 0.4665, 0.5915, 0.5335, 0.5915, 0.5335, 0.5915, 0.4665, 0.5915, 0.4878, 0.6372, 0.5122, 0.6372, 0.5122, 0.6372, 0.4878, 0.6372, 0.4665, 0.6585, 0.4665, 0.5915, 0.4665, 0.5915, 0.4665, 0.6585, 0.5335, 0.6585, 0.4665, 0.6585, 0.4665, 0.6585, 0.5335, 0.6585, 0.5335, 0.5915, 0.4665, 0.5915, 0.4507, 0.5757, 0.5493, 0.5757, 0.4665, 0.6585, 0.5335, 0.6585, 0.5493, 0.6743, 0.4507, 0.6743, 0.5335, 0.6585, 0.5335, 0.5915, 0.5493, 0.5757, 0.5493, 0.6743, 0.4665, 0.5915, 0.4665, 0.6585, 0.4507, 0.6743, 0.4507, 0.5757, 0.5493, 0.5757, 0.5493, 0.6743, 0.5493, 0.6743, 0.5493, 0.5757, 0.4665, 0.5915, 0.4665, 0.6585, 0.4665, 0.6585, 0.4665, 0.5915, 0.4507, 0.5757, 0.5493, 0.5757, 0.5493, 0.5757, 0.4507, 0.5757, 0.4665, 0.6585, 0.5335, 0.6585, 0.5335, 0.6585, 0.4665, 0.6585, 0.5493, 0.5757, 0.4507, 0.5757, 0.4354, 0.5604, 0.5646, 0.5604, 0.4507, 0.6743, 0.5493, 0.6743, 0.5646, 0.6896, 0.4354, 0.6896, 0.5493, 0.6743, 0.5493, 0.5757, 0.5646, 0.5604, 0.5646, 0.6896, 0.4507, 0.5757, 0.4507, 0.6743, 0.4354, 0.6896, 0.4354, 0.5604, 0.4354, 0.6896, 0.4354, 0.5604, 0.4354, 0.5604, 0.4354, 0.6896, 0.5646, 0.6896, 0.4354, 0.6896, 0.4354, 0.6896, 0.5646, 0.6896, 0.5493, 0.6743, 0.5493, 0.5757, 0.5493, 0.5757, 0.5493, 0.6743, 0.5493, 0.5757, 0.4507, 0.5757, 0.4507, 0.5757, 0.5493, 0.5757, 0.5646, 0.5604, 0.4354, 0.5604, 0.421, 0.546, 0.579, 0.546, 0.4354, 0.6896, 0.5646, 0.6896, 0.579, 0.704, 0.421, 0.704, 0.5646, 0.6896, 0.5646, 0.5604, 0.579, 0.546, 0.579, 0.704, 0.4354, 0.5604, 0.4354, 0.6896, 0.421, 0.704, 0.421, 0.546, 0.4354, 0.5604, 0.4354, 0.6896, 0.4354, 0.6896, 0.4354, 0.5604, 0.421, 0.546, 0.579, 0.546, 0.579, 0.546, 0.421, 0.546, 0.4354, 0.6896, 0.5646, 0.6896, 0.5646, 0.6896, 0.4354, 0.6896, 0.421, 0.704, 0.421, 0.546, 0.421, 0.546, 0.421, 0.704, 0.579, 0.546, 0.421, 0.546, 0.4081, 0.5331, 0.5919, 0.5331, 0.421, 0.704, 0.579, 0.704, 0.5919, 0.7169, 0.4081, 0.7169, 0.579, 0.704, 0.579, 0.546, 0.5919, 0.5331, 0.5919, 0.7169, 0.421, 0.546, 0.421, 0.704, 0.4081, 0.7169, 0.4081, 0.5331, 0.579, 0.546, 0.421, 0.546, 0.421, 0.546, 0.579, 0.546, 0.5919, 0.5331, 0.5919, 0.7169, 0.5919, 0.7169, 0.5919, 0.5331, 0.421, 0.546, 0.421, 0.704, 0.421, 0.704, 0.421, 0.546, 0.4081, 0.5331, 0.5919, 0.5331, 0.5919, 0.5331, 0.4081, 0.5331, 0.5919, 0.7169, 0.5919, 0.5331, 0.5919, 0.5331, 0.5919, 0.7169, 0.6015, 0.7265, 0.3985, 0.7265, 0.3985, 0.7265, 0.6015, 0.7265, 0.3985, 0.7265, 0.3985, 0.5235, 0.3985, 0.5235, 0.3985, 0.7265, 0.4081, 0.7169, 0.5919, 0.7169, 0.5919, 0.7169, 0.4081, 0.7169, 0.3985, 0.7265, 0.3985, 0.5235, 0.3985, 0.5235, 0.3985, 0.7265, 0.6015, 0.7265, 0.3985, 0.7265, 0.3985, 0.7265, 0.6015, 0.7265, 0.5919, 0.7169, 0.5919, 0.5331, 0.5919, 0.5331, 0.5919, 0.7169, 0.5919, 0.5331, 0.4081, 0.5331, 0.4081, 0.5331, 0.5919, 0.5331, 0.5919, 0.5331, 0.4081, 0.5331, 0.3985, 0.5235, 0.6015, 0.5235, 0.4081, 0.7169, 0.5919, 0.7169, 0.6015, 0.7265, 0.3985, 0.7265, 0.5919, 0.7169, 0.5919, 0.5331, 0.6015, 0.5235, 0.6015, 0.7265, 0.4081, 0.5331, 0.4081, 0.7169, 0.3985, 0.7265, 0.3985, 0.5235, 0.5919, 0.5331, 0.4081, 0.5331, 0.4081, 0.5331, 0.5919, 0.5331, 0.6015, 0.5235, 0.6015, 0.7265, 0.6015, 0.7265, 0.6015, 0.5235, 0.3985, 0.5235, 0.6015, 0.5235, 0.6015, 0.5235, 0.3985, 0.5235, 0.4081, 0.5331, 0.4081, 0.7169, 0.4081, 0.7169, 0.4081, 0.5331, 0.6015, 0.5235, 0.3985, 0.5235, 0.3886, 0.5136, 0.6114, 0.5136, 0.3985, 0.7265, 0.6015, 0.7265, 0.6114, 0.7364, 0.3886, 0.7364, 0.6015, 0.7265, 0.6015, 0.5235, 0.6114, 0.5136, 0.6114, 0.7364, 0.3985, 0.5235, 0.3985, 0.7265, 0.3886, 0.7364, 0.3886, 0.5136, 0.6114, 0.5136, 0.6114, 0.7364, 0.6114, 0.7364, 0.6114, 0.5136, 0.3985, 0.5235, 0.3985, 0.7265, 0.3985, 0.7265, 0.3985, 0.5235, 0.3886, 0.5136, 0.6114, 0.5136, 0.6114, 0.5136, 0.3886, 0.5136, 0.3985, 0.7265, 0.6015, 0.7265, 0.6015, 0.7265, 0.3985, 0.7265, 0.6114, 0.5136, 0.3886, 0.5136, 0.3808, 0.5058, 0.6192, 0.5058, 0.3886, 0.7364, 0.6114, 0.7364, 0.6192, 0.7442, 0.3808, 0.7442, 0.6114, 0.7364, 0.6114, 0.5136, 0.6192, 0.5058, 0.6192, 0.7442, 0.3886, 0.5136, 0.3886, 0.7364, 0.3808, 0.7442, 0.3808, 0.5058, 0.6192, 0.7442, 0.3808, 0.7442, 0.3808, 0.7442, 0.6192, 0.7442, 0.6114, 0.7364, 0.6114, 0.5136, 0.6114, 0.5136, 0.6114, 0.7364, 0.6114, 0.5136, 0.3886, 0.5136, 0.3886, 0.5136, 0.6114, 0.5136, 0.6192, 0.5058, 0.6192, 0.7442, 0.6192, 0.7442, 0.6192, 0.5058, 0.3996, 0.02456, 0.3996, 0.2254, 0.375, 0.25, 0.375, 0.0, 0.396, 0.979, 0.604, 0.979, 0.6063, 1.0, 0.375, 1.0, 0.403, 0.472, 0.597, 0.472, 0.6063, 0.5, 0.375, 0.5, 0.4198, 0.2052, 0.3996, 0.2254, 0.3996, 0.2254, 0.4198, 0.2052, 0.5802, 0.04477, 0.4198, 0.04477, 0.4198, 0.04477, 0.5802, 0.04477, 0.5802, 0.2052, 0.6004, 0.2254, 0.6004, 0.2254, 0.5802, 0.2052, 0.6004, 0.2254, 0.5802, 0.2052, 0.5802, 0.2052, 0.6004, 0.2254, 0.4198, 0.2052, 0.4198, 0.04477, 0.4198, 0.04477, 0.4198, 0.2052, 0.5802, 0.04477, 0.5568, 0.06824, 0.5568, 0.06824, 0.5802, 0.04477, 0.4432, 0.1818, 0.5568, 0.1818, 0.5568, 0.1818, 0.4432, 0.1818, 0.5802, 0.04477, 0.5802, 0.2052, 0.5802, 0.2052, 0.5802, 0.04477, 0.4708, 0.09578, 0.4708, 0.1542, 0.4708, 0.1542, 0.4708, 0.09578, 0.5292, 0.09578, 0.4708, 0.09578, 0.4708, 0.09578, 0.5292, 0.09578, 0.5292, 0.1542, 0.5568, 0.1818, 0.5568, 0.1818, 0.5292, 0.1542, 0.5568, 0.06824, 0.5568, 0.1818, 0.5568, 0.1818, 0.5568, 0.06824, 0.5292, 0.09578, 0.4708, 0.09578, 0.4432, 0.06824, 0.5568, 0.06824, 0.5568, 0.06824, 0.5292, 0.09578, 0.5292, 0.09578, 0.5568, 0.06824, 0.4432, 0.06824, 0.5568, 0.06824, 0.5568, 0.06824, 0.4432, 0.06824, 0.4708, 0.09578, 0.4432, 0.06824, 0.4432, 0.06824, 0.4708, 0.09578, 0.5292, 0.1542, 0.5292, 0.09578, 0.5568, 0.06824, 0.5568, 0.1818, 0.5292, 0.09578, 0.5568, 0.06824, 0.5568, 0.06824, 0.5292, 0.09578, 0.5568, 0.1818, 0.5292, 0.1542, 0.5292, 0.1542, 0.5568, 0.1818, 0.5292, 0.1542, 0.5292, 0.09578, 0.5292, 0.09578, 0.5292, 0.1542, 0.4708, 0.1542, 0.5292, 0.1542, 0.5568, 0.1818, 0.4432, 0.1818, 0.5568, 0.1818, 0.4432, 0.1818, 0.4432, 0.1818, 0.5568, 0.1818, 0.4432, 0.1818, 0.4708, 0.1542, 0.4708, 0.1542, 0.4432, 0.1818, 0.4708, 0.1542, 0.5292, 0.1542, 0.5292, 0.1542, 0.4708, 0.1542, 0.4708, 0.09578, 0.4708, 0.1542, 0.4432, 0.1818, 0.4432, 0.06824, 0.4708, 0.1542, 0.4432, 0.1818, 0.4432, 0.1818, 0.4708, 0.1542, 0.4432, 0.1818, 0.4432, 0.06824, 0.4432, 0.06824, 0.4432, 0.1818, 0.4432, 0.06824, 0.4708, 0.09578, 0.4708, 0.09578, 0.4432, 0.06824, 0.5568, 0.06824, 0.4432, 0.06824, 0.4198, 0.04477, 0.5802, 0.04477, 0.4198, 0.04477, 0.5802, 0.04477, 0.5802, 0.04477, 0.4198, 0.04477, 0.4432, 0.06824, 0.4198, 0.04477, 0.4198, 0.04477, 0.4432, 0.06824, 0.5568, 0.06824, 0.4432, 0.06824, 0.4432, 0.06824, 0.5568, 0.06824, 0.5568, 0.1818, 0.5568, 0.06824, 0.5802, 0.04477, 0.5802, 0.2052, 0.5568, 0.06824, 0.5802, 0.04477, 0.5802, 0.04477, 0.5568, 0.06824, 0.5802, 0.2052, 0.5568, 0.1818, 0.5568, 0.1818, 0.5802, 0.2052, 0.5568, 0.1818, 0.5568, 0.06824, 0.5568, 0.06824, 0.5568, 0.1818, 0.4432, 0.1818, 0.5568, 0.1818, 0.5802, 0.2052, 0.4198, 0.2052, 0.5568, 0.1818, 0.5802, 0.2052, 0.5802, 0.2052, 0.5568, 0.1818, 0.5802, 0.2052, 0.4198, 0.2052, 0.4198, 0.2052, 0.5802, 0.2052, 0.4198, 0.2052, 0.4432, 0.1818, 0.4432, 0.1818, 0.4198, 0.2052, 0.4198, 0.04477, 0.4198, 0.2052, 0.3996, 0.2254, 0.3996, 0.02456, 0.3996, 0.2254, 0.3996, 0.02456, 0.3996, 0.02456, 0.3996, 0.2254, 0.3996, 0.02456, 0.4198, 0.04477, 0.4198, 0.04477, 0.3996, 0.02456, 0.4198, 0.04477, 0.4198, 0.2052, 0.4198, 0.2052, 0.4198, 0.04477, 0.5802, 0.04477, 0.4198, 0.04477, 0.3996, 0.02456, 0.6004, 0.02456, 0.6004, 0.02456, 0.5802, 0.04477, 0.5802, 0.04477, 0.6004, 0.02456, 0.3996, 0.02456, 0.6004, 0.02456, 0.6004, 0.02456, 0.3996, 0.02456, 0.4198, 0.04477, 0.3996, 0.02456, 0.3996, 0.02456, 0.4198, 0.04477, 0.5802, 0.2052, 0.5802, 0.04477, 0.6004, 0.02456, 0.6004, 0.2254, 0.5802, 0.2052, 0.5802, 0.04477, 0.5802, 0.04477, 0.5802, 0.2052, 0.6004, 0.02456, 0.6004, 0.2254, 0.6004, 0.2254, 0.6004, 0.02456, 0.5802, 0.04477, 0.6004, 0.02456, 0.6004, 0.02456, 0.5802, 0.04477, 0.4198, 0.2052, 0.5802, 0.2052, 0.6004, 0.2254, 0.3996, 0.2254, 0.6004, 0.2254, 0.3996, 0.2254, 0.3996, 0.2254, 0.6004, 0.2254, 0.3996, 0.2254, 0.4198, 0.2052, 0.4198, 0.2052, 0.3996, 0.2254, 0.4198, 0.2052, 0.5802, 0.2052, 0.5802, 0.2052, 0.4198, 0.2052, 0.4432, 0.06824, 0.4432, 0.1818, 0.4198, 0.2052, 0.4198, 0.04477, 0.4198, 0.04477, 0.4432, 0.06824, 0.4432, 0.06824, 0.4198, 0.04477, 0.4432, 0.06824, 0.4432, 0.1818, 0.4432, 0.1818, 0.4432, 0.06824, 0.4432, 0.1818, 0.4198, 0.2052, 0.4198, 0.2052, 0.4432, 0.1818, 0.149, 0.524, 0.149, 0.726, 0.125, 0.75, 0.125, 0.5, 0.351, 0.524, 0.149, 0.524, 0.125, 0.5, 0.375, 0.5, 0.149, 0.726, 0.351, 0.726, 0.375, 0.75, 0.125, 0.75, 0.351, 0.726, 0.351, 0.524, 0.375, 0.5, 0.375, 0.75, 0.2917, 0.5833, 0.2083, 0.5833, 0.2083, 0.5833, 0.2917, 0.5833, 0.1755, 0.6995, 0.1755, 0.5505, 0.1755, 0.5505, 0.1755, 0.6995, 0.2917, 0.6667, 0.2917, 0.5833, 0.2917, 0.5833, 0.2917, 0.6667, 0.3245, 0.6995, 0.1755, 0.6995, 0.1755, 0.6995, 0.3245, 0.6995, 0.2917, 0.6667, 0.2917, 0.5833, 0.3245, 0.5505, 0.3245, 0.6995, 0.2083, 0.6667, 0.2917, 0.6667, 0.3245, 0.6995, 0.1755, 0.6995, 0.2917, 0.5833, 0.2083, 0.5833, 0.1755, 0.5505, 0.3245, 0.5505, 0.2083, 0.5833, 0.2083, 0.6667, 0.1755, 0.6995, 0.1755, 0.5505, 0.149, 0.524, 0.351, 0.524, 0.351, 0.524, 0.149, 0.524, 0.351, 0.524, 0.351, 0.726, 0.351, 0.726, 0.351, 0.524, 0.149, 0.726, 0.149, 0.524, 0.149, 0.524, 0.149, 0.726, 0.351, 0.726, 0.149, 0.726, 0.149, 0.726, 0.351, 0.726, 0.2692, 0.6058, 0.2692, 0.6442, 0.2692, 0.6442, 0.2692, 0.6058, 0.149, 0.524, 0.1755, 0.5505, 0.1755, 0.5505, 0.149, 0.524, 0.3245, 0.5505, 0.1755, 0.5505, 0.1755, 0.5505, 0.3245, 0.5505, 0.1755, 0.6995, 0.3245, 0.6995, 0.3245, 0.6995, 0.1755, 0.6995, 0.351, 0.524, 0.351, 0.726, 0.351, 0.726, 0.351, 0.524, 0.2083, 0.5833, 0.2083, 0.6667, 0.2083, 0.6667, 0.2083, 0.5833, 0.2083, 0.6667, 0.2917, 0.6667, 0.2917, 0.6667, 0.2083, 0.6667, 0.1755, 0.5505, 0.3245, 0.5505, 0.3245, 0.5505, 0.1755, 0.5505, 0.3245, 0.5505, 0.3245, 0.6995, 0.3245, 0.6995, 0.3245, 0.5505, 0.2692, 0.6058, 0.2308, 0.6058, 0.2308, 0.6058, 0.2692, 0.6058, 0.2083, 0.6667, 0.2083, 0.5833, 0.2083, 0.5833, 0.2083, 0.6667, 0.2692, 0.6442, 0.2692, 0.6058, 0.2692, 0.6058, 0.2692, 0.6442, 0.2917, 0.6667, 0.2083, 0.6667, 0.2083, 0.6667, 0.2917, 0.6667, 0.2308, 0.6058, 0.2308, 0.6442, 0.2083, 0.6667, 0.2083, 0.5833, 0.2692, 0.6058, 0.2308, 0.6058, 0.2083, 0.5833, 0.2917, 0.5833, 0.2308, 0.6442, 0.2692, 0.6442, 0.2917, 0.6667, 0.2083, 0.6667, 0.2917, 0.6667, 0.2692, 0.6442, 0.2692, 0.6442, 0.2917, 0.6667, 0.2917, 0.5833, 0.2917, 0.6667, 0.2917, 0.6667, 0.2917, 0.5833, 0.2083, 0.5833, 0.2917, 0.5833, 0.2917, 0.5833, 0.2083, 0.5833, 0.2308, 0.6442, 0.2692, 0.6442, 0.2692, 0.6442, 0.2308, 0.6442, 0.2308, 0.6058, 0.2308, 0.6442, 0.2308, 0.6442, 0.2308, 0.6058, 0.2308, 0.6058, 0.2692, 0.6058, 0.2692, 0.6442, 0.2308, 0.6442, 0.2308, 0.6058, 0.2692, 0.6058, 0.2692, 0.6058, 0.2308, 0.6058, 0.2692, 0.6442, 0.2308, 0.6442, 0.2308, 0.6442, 0.2692, 0.6442, 0.2308, 0.6442, 0.2308, 0.6058, 0.2308, 0.6058, 0.2308, 0.6442, 0.149, 0.726, 0.1755, 0.6995, 0.1755, 0.6995, 0.149, 0.726, 0.351, 0.726, 0.149, 0.726, 0.149, 0.726, 0.351, 0.726, 0.3245, 0.6995, 0.351, 0.726, 0.351, 0.726, 0.3245, 0.6995, 0.149, 0.726, 0.1755, 0.6995, 0.1755, 0.6995, 0.149, 0.726, 0.3245, 0.6995, 0.351, 0.726, 0.351, 0.726, 0.3245, 0.6995, 0.351, 0.726, 0.149, 0.726, 0.149, 0.726, 0.351, 0.726, 0.3245, 0.6995, 0.351, 0.726, 0.351, 0.726, 0.3245, 0.6995, 0.1755, 0.6995, 0.3245, 0.6995, 0.3245, 0.6995, 0.1755, 0.6995, 0.3245, 0.5505, 0.351, 0.524, 0.351, 0.524, 0.3245, 0.5505, 0.3245, 0.5505, 0.351, 0.524, 0.351, 0.524, 0.3245, 0.5505, 0.351, 0.726, 0.3245, 0.6995, 0.3245, 0.6995, 0.351, 0.726, 0.3245, 0.6995, 0.3245, 0.5505, 0.3245, 0.5505, 0.3245, 0.6995, 0.3245, 0.5505, 0.1755, 0.5505, 0.149, 0.524, 0.351, 0.524, 0.149, 0.524, 0.351, 0.524, 0.351, 0.524, 0.149, 0.524, 0.351, 0.524, 0.3245, 0.5505, 0.3245, 0.5505, 0.351, 0.524, 0.1755, 0.5505, 0.149, 0.524, 0.149, 0.524, 0.1755, 0.5505, 0.149, 0.524, 0.1755, 0.5505, 0.1755, 0.5505, 0.149, 0.524, 0.1755, 0.5505, 0.1755, 0.6995, 0.1755, 0.6995, 0.1755, 0.5505, 0.149, 0.726, 0.149, 0.524, 0.149, 0.524, 0.149, 0.726, 0.1755, 0.6995, 0.149, 0.726, 0.149, 0.726, 0.1755, 0.6995, 0.2692, 0.6442, 0.2692, 0.6058, 0.2917, 0.5833, 0.2917, 0.6667, 0.2692, 0.6442, 0.2692, 0.6058, 0.2692, 0.6058, 0.2692, 0.6442, 0.2917, 0.5833, 0.2917, 0.6667, 0.2917, 0.6667, 0.2917, 0.5833, 0.2692, 0.6058, 0.2917, 0.5833, 0.2917, 0.5833, 0.2692, 0.6058, 0.1755, 0.5505, 0.1755, 0.6995, 0.149, 0.726, 0.149, 0.524, 0.149, 0.726, 0.149, 0.524, 0.149, 0.524, 0.149, 0.726, 0.1755, 0.6995, 0.149, 0.726, 0.149, 0.726, 0.1755, 0.6995, 0.1755, 0.5505, 0.1755, 0.6995, 0.1755, 0.6995, 0.1755, 0.5505, 0.1755, 0.6995, 0.3245, 0.6995, 0.351, 0.726, 0.149, 0.726, 0.1755, 0.6995, 0.3245, 0.6995, 0.3245, 0.6995, 0.1755, 0.6995, 0.149, 0.726, 0.1755, 0.6995, 0.1755, 0.6995, 0.149, 0.726, 0.351, 0.726, 0.149, 0.726, 0.149, 0.726, 0.351, 0.726, 0.3245, 0.6995, 0.3245, 0.5505, 0.351, 0.524, 0.351, 0.726, 0.351, 0.524, 0.351, 0.726, 0.351, 0.726, 0.351, 0.524, 0.351, 0.726, 0.3245, 0.6995, 0.3245, 0.6995, 0.351, 0.726, 0.3245, 0.6995, 0.3245, 0.5505, 0.3245, 0.5505, 0.3245, 0.6995, 0.403, 0.278, 0.403, 0.472, 0.375, 0.5, 0.375, 0.25, 0.6192, 0.5058, 0.3808, 0.5058, 0.375, 0.5, 0.6063, 0.5, 0.3996, 0.2254, 0.6004, 0.2254, 0.6063, 0.25, 0.375, 0.25, 0.597, 0.278, 0.403, 0.278, 0.375, 0.25, 0.6063, 0.25, 0.403, 0.472, 0.597, 0.472, 0.597, 0.472, 0.403, 0.472, 0.4257, 0.4172, 0.4257, 0.3328, 0.4475, 0.3546, 0.4475, 0.3954, 0.403, 0.278, 0.403, 0.472, 0.403, 0.472, 0.403, 0.278, 0.5071, 0.3821, 0.5071, 0.3679, 0.5071, 0.3679, 0.5071, 0.3821, 0.597, 0.278, 0.403, 0.278, 0.403, 0.278, 0.597, 0.278, 0.5422, 0.4493, 0.4578, 0.4493, 0.4796, 0.4275, 0.5204, 0.4275, 0.597, 0.472, 0.597, 0.278, 0.597, 0.278, 0.597, 0.472, 0.4796, 0.4275, 0.4578, 0.4493, 0.4578, 0.4493, 0.4796, 0.4275, 0.5071, 0.3679, 0.4929, 0.3679, 0.4929, 0.3679, 0.5071, 0.3679, 0.4475, 0.3954, 0.4475, 0.3546, 0.4475, 0.3546, 0.4475, 0.3954, 0.5743, 0.3328, 0.5525, 0.3546, 0.5525, 0.3546, 0.5743, 0.3328, 0.5743, 0.4172, 0.5743, 0.3328, 0.5743, 0.3328, 0.5743, 0.4172, 0.5204, 0.4275, 0.4796, 0.4275, 0.4796, 0.4275, 0.5204, 0.4275, 0.597, 0.278, 0.597, 0.472, 0.597, 0.472, 0.597, 0.278, 0.4475, 0.3546, 0.4257, 0.3328, 0.4257, 0.3328, 0.4475, 0.3546, 0.4979, 0.3729, 0.5021, 0.3729, 0.5021, 0.3771, 0.4979, 0.3771, 0.5422, 0.3007, 0.4578, 0.3007, 0.4578, 0.3007, 0.5422, 0.3007, 0.4578, 0.3007, 0.4796, 0.3225, 0.4796, 0.3225, 0.4578, 0.3007, 0.4578, 0.4493, 0.5422, 0.4493, 0.5422, 0.4493, 0.4578, 0.4493, 0.403, 0.278, 0.597, 0.278, 0.597, 0.278, 0.403, 0.278, 0.4257, 0.3328, 0.4257, 0.4172, 0.4257, 0.4172, 0.4257, 0.3328, 0.597, 0.472, 0.403, 0.472, 0.403, 0.472, 0.597, 0.472, 0.4796, 0.3225, 0.5204, 0.3225, 0.5204, 0.3225, 0.4796, 0.3225, 0.403, 0.472, 0.403, 0.278, 0.403, 0.278, 0.403, 0.472, 0.5422, 0.4493, 0.5204, 0.4275, 0.5204, 0.4275, 0.5422, 0.4493, 0.4929, 0.3679, 0.4929, 0.3821, 0.4929, 0.3821, 0.4929, 0.3679, 0.5743, 0.3328, 0.5743, 0.4172, 0.5525, 0.3954, 0.5525, 0.3546, 0.5071, 0.3821, 0.5525, 0.3954, 0.5525, 0.3954, 0.5071, 0.3821, 0.4578, 0.4493, 0.403, 0.472, 0.403, 0.472, 0.4578, 0.4493, 0.4475, 0.3546, 0.4257, 0.3328, 0.4257, 0.3328, 0.4475, 0.3546, 0.597, 0.278, 0.5743, 0.3328, 0.5743, 0.3328, 0.597, 0.278, 0.4578, 0.3007, 0.4796, 0.3225, 0.4796, 0.3225, 0.4578, 0.3007, 0.403, 0.278, 0.4578, 0.3007, 0.4578, 0.3007, 0.403, 0.278, 0.4475, 0.3954, 0.4929, 0.3821, 0.4929, 0.3821, 0.4475, 0.3954, 0.597, 0.472, 0.5422, 0.4493, 0.5422, 0.4493, 0.597, 0.472, 0.4257, 0.3328, 0.403, 0.278, 0.403, 0.278, 0.4257, 0.3328, 0.403, 0.472, 0.403, 0.278, 0.4257, 0.3328, 0.4257, 0.4172, 0.5743, 0.4172, 0.597, 0.472, 0.597, 0.472, 0.5743, 0.4172, 0.4929, 0.3679, 0.4929, 0.3821, 0.4475, 0.3954, 0.4475, 0.3546, 0.5071, 0.3679, 0.5204, 0.3225, 0.5204, 0.3225, 0.5071, 0.3679, 0.597, 0.472, 0.403, 0.472, 0.4578, 0.4493, 0.5422, 0.4493, 0.4929, 0.3821, 0.5071, 0.3821, 0.5204, 0.4275, 0.4796, 0.4275, 0.5422, 0.4493, 0.5204, 0.4275, 0.5204, 0.4275, 0.5422, 0.4493, 0.5071, 0.3679, 0.4929, 0.3679, 0.4796, 0.3225, 0.5204, 0.3225, 0.403, 0.278, 0.597, 0.278, 0.5422, 0.3007, 0.4578, 0.3007, 0.597, 0.278, 0.597, 0.472, 0.5743, 0.4172, 0.5743, 0.3328, 0.5071, 0.3821, 0.5071, 0.3679, 0.5525, 0.3546, 0.5525, 0.3954, 0.5204, 0.3225, 0.5422, 0.3007, 0.5422, 0.3007, 0.5204, 0.3225, 0.5525, 0.3954, 0.5743, 0.4172, 0.5743, 0.4172, 0.5525, 0.3954, 0.5525, 0.3546, 0.5525, 0.3954, 0.5525, 0.3954, 0.5525, 0.3546, 0.4257, 0.4172, 0.4475, 0.3954, 0.4475, 0.3954, 0.4257, 0.4172, 0.5525, 0.3954, 0.5204, 0.4275, 0.5071, 0.3821, 0.5743, 0.4172, 0.597, 0.472, 0.5422, 0.4493, 0.5743, 0.3328, 0.5422, 0.3007, 0.597, 0.278, 0.5525, 0.3546, 0.5071, 0.3679, 0.5204, 0.3225, 0.403, 0.278, 0.4578, 0.3007, 0.4257, 0.3328, 0.4796, 0.3225, 0.4929, 0.3679, 0.4475, 0.3546, 0.4796, 0.4275, 0.4475, 0.3954, 0.4929, 0.3821, 0.4578, 0.4493, 0.403, 0.472, 0.4257, 0.4172, 0.4796, 0.4275, 0.4578, 0.4493, 0.4257, 0.4172, 0.4475, 0.3954, 0.4578, 0.3007, 0.4796, 0.3225, 0.4475, 0.3546, 0.4257, 0.3328, 0.5525, 0.3954, 0.5743, 0.4172, 0.5422, 0.4493, 0.5204, 0.4275, 0.5743, 0.3328, 0.5525, 0.3546, 0.5204, 0.3225, 0.5422, 0.3007, 0.5422, 0.3007, 0.597, 0.278, 0.597, 0.278, 0.5422, 0.3007, 0.403, 0.472, 0.4257, 0.4172, 0.4257, 0.4172, 0.403, 0.472, 0.5743, 0.3328, 0.5525, 0.3546, 0.5525, 0.3546, 0.5743, 0.3328, 0.4796, 0.3225, 0.4929, 0.3679, 0.4929, 0.3679, 0.4796, 0.3225, 0.4796, 0.4275, 0.4578, 0.4493, 0.4578, 0.4493, 0.4796, 0.4275, 0.5204, 0.3225, 0.5422, 0.3007, 0.5422, 0.3007, 0.5204, 0.3225, 0.5204, 0.4275, 0.5071, 0.3821, 0.5071, 0.3821, 0.5204, 0.4275, 0.4929, 0.3679, 0.4475, 0.3546, 0.4475, 0.3546, 0.4929, 0.3679, 0.5525, 0.3954, 0.5743, 0.4172, 0.5743, 0.4172, 0.5525, 0.3954, 0.5525, 0.3546, 0.5071, 0.3679, 0.5071, 0.3679, 0.5525, 0.3546, 0.4257, 0.4172, 0.4475, 0.3954, 0.4475, 0.3954, 0.4257, 0.4172, 0.4929, 0.3821, 0.4796, 0.4275, 0.4796, 0.4275, 0.4929, 0.3821, 0.8087, 0.6603, 0.8252, 0.7002, 0.8252, 0.7002, 0.8087, 0.6603, 0.686, 0.6656, 0.7025, 0.6725, 0.7094, 0.689, 0.7975, 0.6725, 0.814, 0.6656, 0.7906, 0.689, 0.7147, 0.5663, 0.6913, 0.5897, 0.6913, 0.5897, 0.7147, 0.5663, 0.8252, 0.5498, 0.8087, 0.5897, 0.8087, 0.5897, 0.8252, 0.5498, 0.7094, 0.561, 0.7025, 0.5775, 0.686, 0.5844, 0.7975, 0.5775, 0.7906, 0.561, 0.814, 0.5844, 0.7853, 0.6837, 0.8087, 0.6603, 0.8087, 0.6603, 0.7853, 0.6837, 0.6913, 0.6603, 0.686, 0.6656, 0.7094, 0.689, 0.7147, 0.6837, 0.7025, 0.6725, 0.7975, 0.6725, 0.7906, 0.689, 0.7094, 0.689, 0.814, 0.6656, 0.8087, 0.6603, 0.7853, 0.6837, 0.7906, 0.689, 0.8252, 0.7002, 0.6748, 0.7002, 0.7147, 0.6837, 0.7853, 0.6837, 0.7147, 0.5663, 0.7094, 0.561, 0.686, 0.5844, 0.6913, 0.5897, 0.7025, 0.5775, 0.7025, 0.6725, 0.686, 0.6656, 0.686, 0.5844, 0.6748, 0.7002, 0.6748, 0.5498, 0.6913, 0.5897, 0.6913, 0.6603, 0.7975, 0.6725, 0.7975, 0.5775, 0.814, 0.5844, 0.814, 0.6656, 0.7906, 0.561, 0.7853, 0.5663, 0.8087, 0.5897, 0.814, 0.5844, 0.8252, 0.5498, 0.8252, 0.7002, 0.8087, 0.6603, 0.8087, 0.5897, 0.7975, 0.5775, 0.7025, 0.5775, 0.7094, 0.561, 0.7906, 0.561, 0.6748, 0.5498, 0.8252, 0.5498, 0.7853, 0.5663, 0.7147, 0.5663, 0.6826, 0.7189, 0.8174, 0.7189, 0.8298, 0.7313, 0.6702, 0.7313, 0.6913, 0.6603, 0.7147, 0.6837, 0.6748, 0.7002, 0.8087, 0.6603, 0.8252, 0.7002, 0.7853, 0.6837, 0.7147, 0.5663, 0.6913, 0.5897, 0.6748, 0.5498, 0.7853, 0.5663, 0.8252, 0.5498, 0.8087, 0.5897, 0.6748, 0.7002, 0.6913, 0.6603, 0.6913, 0.6603, 0.6748, 0.7002, 0.6913, 0.5897, 0.6748, 0.5498, 0.6748, 0.5498, 0.6913, 0.5897, 0.8087, 0.5897, 0.7853, 0.5663, 0.7853, 0.5663, 0.8087, 0.5897, 0.8252, 0.7002, 0.7853, 0.6837, 0.7853, 0.6837, 0.8252, 0.7002, 0.6913, 0.6603, 0.7147, 0.6837, 0.7147, 0.6837, 0.6913, 0.6603, 0.7853, 0.5663, 0.8252, 0.5498, 0.8252, 0.5498, 0.7853, 0.5663, 0.6748, 0.5498, 0.7147, 0.5663, 0.7147, 0.5663, 0.6748, 0.5498, 0.7147, 0.6837, 0.6748, 0.7002, 0.6748, 0.7002, 0.7147, 0.6837, 0.6561, 0.5576, 0.6826, 0.5311, 0.6748, 0.5498, 0.6826, 0.7189, 0.6561, 0.6924, 0.6748, 0.7002, 0.8252, 0.5498, 0.8174, 0.5311, 0.8439, 0.5576, 0.8252, 0.7002, 0.8439, 0.6924, 0.8174, 0.7189, 0.875, 0.75, 0.8298, 0.7313, 0.8298, 0.7313, 0.875, 0.75, 0.6437, 0.5452, 0.6063, 0.5, 0.6063, 0.5, 0.6437, 0.5452, 0.875, 0.5, 0.8563, 0.5452, 0.8563, 0.5452, 0.875, 0.5, 0.6437, 0.7048, 0.6702, 0.7313, 0.6702, 0.7313, 0.6437, 0.7048, 0.6702, 0.7313, 0.8298, 0.7313, 0.875, 0.75, 0.625, 0.75, 0.6437, 0.5452, 0.6437, 0.7048, 0.6063, 0.75, 0.6063, 0.5, 0.8563, 0.7048, 0.8563, 0.5452, 0.875, 0.5, 0.875, 0.75, 0.8298, 0.5187, 0.6702, 0.5187, 0.625, 0.5, 0.875, 0.5, 0.8174, 0.7189, 0.6826, 0.7189, 0.6748, 0.7002, 0.8252, 0.7002, 0.6561, 0.6924, 0.6561, 0.5576, 0.6748, 0.5498, 0.6748, 0.7002, 0.8439, 0.5576, 0.8439, 0.6924, 0.8252, 0.7002, 0.8252, 0.5498, 0.6826, 0.5311, 0.8174, 0.5311, 0.8252, 0.5498, 0.6748, 0.5498, 0.6702, 0.5187, 0.6826, 0.5311, 0.6561, 0.5576, 0.6437, 0.5452, 0.6826, 0.7189, 0.6702, 0.7313, 0.6437, 0.7048, 0.6561, 0.6924, 0.8563, 0.5452, 0.8439, 0.5576, 0.8174, 0.5311, 0.8298, 0.5187, 0.8439, 0.6924, 0.8563, 0.7048, 0.8298, 0.7313, 0.8174, 0.7189, 0.6748, 0.7002, 0.6748, 0.5498, 0.6748, 0.5498, 0.6748, 0.7002, 0.625, 0.75, 0.6569, 0.7181, 0.6702, 0.7313, 0.8431, 0.7181, 0.8563, 0.7048, 0.875, 0.75, 0.625, 0.5, 0.6702, 0.5187, 0.6569, 0.5319, 0.8563, 0.5452, 0.8431, 0.5319, 0.875, 0.5, 0.8563, 0.5452, 0.8298, 0.5187, 0.8298, 0.5187, 0.8563, 0.5452, 0.6702, 0.7313, 0.625, 0.75, 0.625, 0.75, 0.6702, 0.7313, 0.625, 0.5, 0.6702, 0.5187, 0.6702, 0.5187, 0.625, 0.5, 0.8298, 0.7313, 0.8563, 0.7048, 0.8563, 0.7048, 0.8298, 0.7313, 0.8298, 0.5187, 0.875, 0.5, 0.875, 0.5, 0.8298, 0.5187, 0.6063, 0.75, 0.6437, 0.7048, 0.6437, 0.7048, 0.6063, 0.75, 0.6702, 0.5187, 0.6437, 0.5452, 0.6437, 0.5452, 0.6702, 0.5187, 0.8563, 0.7048, 0.875, 0.75, 0.875, 0.75, 0.8563, 0.7048, 0.4979, 0.3729, 0.4979, 0.3771, 0.4929, 0.3821, 0.4929, 0.3679, 0.4979, 0.3771, 0.5021, 0.3771, 0.5071, 0.3821, 0.4929, 0.3821, 0.5021, 0.3729, 0.4979, 0.3729, 0.4929, 0.3679, 0.5071, 0.3679, 0.5021, 0.3771, 0.5021, 0.3729, 0.5071, 0.3679, 0.5071, 0.3821, 0.4929, 0.3821, 0.5071, 0.3821, 0.5071, 0.3821, 0.4929, 0.3821])
me_cube.materials.append(mat_material)
me_cube.use_mirror_vertex_groups = False
me_cube.update()

# ---- objects
ob_cube = bpy.data.objects.new('Cube', me_cube)

# ---- transforms, parenting, visibility, modifiers, constraints
ob_cube.location = (0.0, 0.0, 0.0)
ob_cube.lock_rotations_4d = False
ob_cube.empty_display_type = 'ARROWS'
ob_cube.lineart.crease_threshold = 0.0

# ---- collection membership
col_collection.objects.link(ob_cube)

# ---- scene / render settings (as saved in the file)
scene.frame_start = 1; scene.frame_end = 250; scene.frame_set(1)
scene.render.engine = 'BLENDER_EEVEE_NEXT'
scene.cycles.sampling_pattern = 'TABULATED_SOBOL'
bpy.context.view_layer.update()

# ---- added for rendering (the .blend has no active camera and no usable light): camera, sun
cam_auto = bpy.data.cameras.new('AutoCamera')
cam_auto.lens = 50.0
cam_auto.sensor_width = 36.0
cam_auto.clip_end = 1000.0
ob_auto_camera = bpy.data.objects.new('AutoCamera', cam_auto)
scene.collection.objects.link(ob_auto_camera)
ob_auto_camera.location = (4.71182, -5.4402, 3.69924)
ob_auto_camera.rotation_euler = (1.09748, -7.21219e-08, 0.694738)
scene.camera = ob_auto_camera
light_auto_sun = bpy.data.lights.new('AutoSun', 'SUN')
light_auto_sun.energy = 3.0
light_auto_sun.angle = 0.0523599
ob_auto_sun = bpy.data.objects.new('AutoSun', light_auto_sun)
scene.collection.objects.link(ob_auto_sun)
ob_auto_sun.rotation_euler = (0.872665, 0.174533, 0.523599)
bpy.context.view_layer.update()
